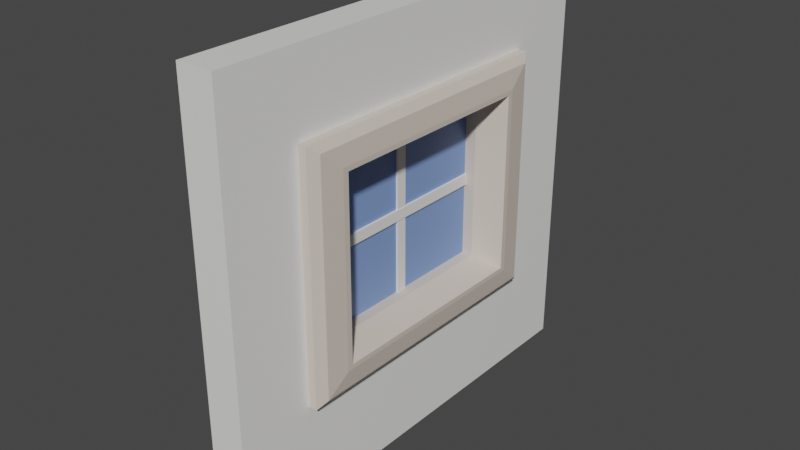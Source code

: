 # Source: Window02_house01.blend  (saved by Blender 2.90.8; exported with 4.5.12 LTS)
import bpy
from mathutils import Matrix  # noqa: F401  (used for matrix-valued properties, if any)

bpy.ops.wm.read_factory_settings(use_empty=True)
scene = bpy.context.scene
scene.name = 'Scene'

# ---- collections
col_collection = bpy.data.collections.new('Collection'); scene.collection.children.link(col_collection)

# ---- materials (node trees are filled in below, after node groups)
mat_cream_house01 = bpy.data.materials.new('Cream_House01')
mat_cream_house01.alpha_threshold = 0.0
mat_cream_house01.use_transparent_shadow = False
mat_cream_house01.line_color = (0.0, 0.0, 0.0, 1.0)
mat_window_house01 = bpy.data.materials.new('Window_House01')
mat_window_house01.use_transparent_shadow = False
mat_lightbrown_house01 = bpy.data.materials.new('LightBrown_House01')
mat_lightbrown_house01.use_transparent_shadow = False

# ---- material node trees
mat_cream_house01.use_nodes = True; mat_cream_house01.node_tree.nodes.clear()
_N = mat_cream_house01.node_tree.nodes; _L = mat_cream_house01.node_tree.links
n0 = _N.new('ShaderNodeOutputMaterial'); n0.name = 'Material Output'; n0.location = (300, 300)
n1 = _N.new('ShaderNodeBsdfPrincipled'); n1.name = 'Principled BSDF'; n1.location = (10, 300)
n1.distribution = 'GGX'
n1.subsurface_method = 'BURLEY'
n1.inputs[0].default_value = (0.8714, 0.8632, 0.8469, 1.0)
n1.inputs[2].default_value = 0.4
n1.inputs[3].default_value = 1.45
n1.inputs[27].default_value = (0.0, 0.0, 0.0, 1.0)
n1.inputs[28].default_value = 1.0
_L.new(n1.outputs[0], n0.inputs[0])
n0.is_active_output = True
mat_window_house01.use_nodes = True; mat_window_house01.node_tree.nodes.clear()
_N = mat_window_house01.node_tree.nodes; _L = mat_window_house01.node_tree.links
n0 = _N.new('ShaderNodeBsdfPrincipled'); n0.name = 'Principled BSDF'; n0.location = (10, 300)
n0.distribution = 'GGX'
n0.subsurface_method = 'BURLEY'
n0.inputs[0].default_value = (0.2086, 0.3278, 0.6654, 1.0)
n0.inputs[3].default_value = 1.45
n0.inputs[27].default_value = (0.0, 0.0, 0.0, 1.0)
n0.inputs[28].default_value = 1.0
n1 = _N.new('ShaderNodeOutputMaterial'); n1.name = 'Material Output'; n1.location = (300, 300)
_L.new(n0.outputs[0], n1.inputs[0])
n1.is_active_output = True
mat_lightbrown_house01.use_nodes = True; mat_lightbrown_house01.node_tree.nodes.clear()
_N = mat_lightbrown_house01.node_tree.nodes; _L = mat_lightbrown_house01.node_tree.links
n0 = _N.new('ShaderNodeBsdfPrincipled'); n0.name = 'Principled BSDF'; n0.location = (10, 300)
n0.distribution = 'GGX'
n0.subsurface_method = 'BURLEY'
n0.inputs[0].default_value = (0.6724, 0.5906, 0.5149, 1.0)
n0.inputs[3].default_value = 1.45
n0.inputs[27].default_value = (0.0, 0.0, 0.0, 1.0)
n0.inputs[28].default_value = 1.0
n1 = _N.new('ShaderNodeOutputMaterial'); n1.name = 'Material Output'; n1.location = (300, 300)
_L.new(n0.outputs[0], n1.inputs[0])
n1.is_active_output = True

# ---- world
world_world = bpy.data.worlds.new('World'); scene.world = world_world
world_world.use_nodes = True; world_world.node_tree.nodes.clear()
_N = world_world.node_tree.nodes; _L = world_world.node_tree.links
n0 = _N.new('ShaderNodeOutputWorld'); n0.name = 'World Output'; n0.location = (300, 300)
n1 = _N.new('ShaderNodeBackground'); n1.name = 'Background'; n1.location = (10, 300)
n1.inputs[0].default_value = (0.05088, 0.05088, 0.05088, 1.0)
_L.new(n1.outputs[0], n0.inputs[0])
n0.is_active_output = True
world_world.color = (0.05088, 0.05088, 0.05088)
world_world.use_sun_shadow = False
world_world.sun_shadow_jitter_overblur = 0.0

# ---- meshes
me_cube_001 = bpy.data.meshes.new('Cube.001')
me_cube_001.from_pydata([(0.1501, 1.593, 1.424), (0.1501, 1.593, -1.58), (0.1501, -1.593, 1.424), (0.1501, -1.593, -1.58), (-0.1099, 1.593, 1.424), (-0.1099, 1.593, -1.58), (-0.1099, -1.593, 1.424), (-0.1099, -1.593, -1.58), (-0.1099, -1.041, -0.8523), (0.1501, -1.041, -0.8523), (-0.1099, 1.041, -0.8523), (0.1501, 1.041, -0.8523), (-0.1099, 1.041, 0.8696), (0.1501, 1.041, 0.8696), (-0.1099, -1.041, 0.8696), (0.1501, -1.041, 0.8696), (-0.279, -0.7745, -0.6317), (-0.279, -0.7745, 0.6491), (-0.279, 0.7745, -0.6317), (-0.279, 0.7745, 0.6491), (0.2689, -0.7745, -0.6317), (0.2689, -0.7745, 0.6491), (0.2689, 0.7745, -0.6317), (0.2689, 0.7745, 0.6491), (-0.08608, 0.6875, -0.5598), (0.07602, 0.6875, -0.5598), (0.07602, 0.6875, 0.5771), (-0.08608, 0.6875, 0.5771), (0.07602, -0.6875, 0.5771), (-0.08608, -0.6875, 0.5771), (0.07602, -0.6875, -0.5598), (-0.08608, -0.6875, -0.5598), (-0.279, 0.8149, -0.6651), (-0.2194, 1.041, -0.8523), (-0.2615, 0.975, -0.7975), (-0.2194, -1.041, -0.8523), (-0.279, -0.8149, -0.6651), (-0.2615, -0.975, -0.7975), (-0.2194, -1.041, 0.8696), (-0.279, -0.8149, 0.6824), (-0.2615, -0.975, 0.8148), (-0.2194, 1.041, 0.8696), (-0.279, 0.8149, 0.6824), (-0.2615, 0.975, 0.8148), (0.2093, 1.041, 0.8696), (0.2689, 0.8149, 0.6824), (0.2515, 0.975, 0.8148), (0.2689, 0.8149, -0.6651), (0.2093, 1.041, -0.8523), (0.2515, 0.975, -0.7975), (0.2689, -0.8149, -0.6651), (0.2093, -1.041, -0.8523), (0.2515, -0.975, -0.7975), (0.2093, -1.041, 0.8696), (0.2689, -0.8149, 0.6824), (0.2515, -0.975, 0.8148), (-0.01811, -0.03903, -0.8052), (-0.01811, -0.03903, 0.8226), (-0.01811, 0.03903, -0.8052), (-0.01811, 0.03903, 0.8226), (0.008043, -0.03903, -0.8052), (0.008043, -0.03903, 0.8226), (0.008043, 0.03903, -0.8052), (0.008043, 0.03903, 0.8226), (-0.02172, 0.8139, -0.03036), (-0.02172, -0.8139, -0.03036), (-0.02172, 0.8139, 0.0477), (-0.02172, -0.8139, 0.0477), (0.01166, 0.8139, -0.03036), (0.01166, -0.8139, -0.03036), (0.01166, 0.8139, 0.0477), (0.01166, -0.8139, 0.0477), (-0.006071, -0.7273, -0.6743), (-0.006071, -0.7273, 0.6916), (-0.006071, 0.7273, -0.6743), (-0.006071, 0.7273, 0.6916), (-0.003995, -0.7273, -0.6743), (-0.003995, -0.7273, 0.6916), (-0.003995, 0.7273, -0.6743), (-0.003995, 0.7273, 0.6916)], [], [(0, 4, 6, 2), (3, 2, 6, 7), (7, 6, 14, 8, 10, 5), (5, 1, 3, 7), (1, 0, 13, 11, 9, 3), (5, 4, 0, 1), (15, 14, 12, 13), (9, 8, 14, 15), (5, 10, 12, 14, 6, 4), (8, 9, 11, 10), (3, 9, 15, 13, 0, 2), (10, 11, 13, 12), (33, 48, 51, 35), (19, 17, 39, 42), (18, 19, 42, 32), (23, 22, 47, 45), (33, 41, 44, 48), (51, 53, 38, 35), (44, 41, 38, 53), (17, 16, 36, 39), (21, 23, 45, 54), (20, 21, 54, 50), (22, 20, 50, 47), (24, 27, 19, 18), (27, 29, 17, 19), (29, 31, 16, 17), (31, 24, 18, 16), (20, 22, 25, 30), (30, 25, 24, 31), (21, 20, 30, 28), (28, 30, 31, 29), (23, 21, 28, 26), (26, 28, 29, 27), (22, 23, 26, 25), (25, 26, 27, 24), (33, 35, 37, 34), (34, 37, 36, 32), (35, 38, 40, 37), (37, 40, 39, 36), (38, 41, 43, 40), (40, 43, 42, 39), (41, 33, 34, 43), (43, 34, 32, 42), (45, 47, 49, 46), (46, 49, 48, 44), (51, 48, 49, 52), (52, 49, 47, 50), (44, 53, 55, 46), (46, 55, 54, 45), (53, 51, 52, 55), (55, 52, 50, 54), (16, 18, 32, 36), (56, 57, 59, 58), (58, 59, 63, 62), (62, 63, 61, 60), (60, 61, 57, 56), (58, 62, 60, 56), (63, 59, 57, 61), (64, 65, 67, 66), (66, 67, 71, 70), (70, 71, 69, 68), (68, 69, 65, 64), (66, 70, 68, 64), (71, 67, 65, 69), (72, 73, 75, 74), (74, 75, 79, 78), (78, 79, 77, 76), (76, 77, 73, 72), (74, 78, 76, 72), (79, 75, 73, 77)])
me_cube_001.polygons.foreach_set('material_index', [0, 0, 0, 0, 0, 0, 0, 0, 0, 0, 0, 0, 2, 2, 2, 2, 2, 2, 2, 2, 2, 2, 2, 2, 2, 2, 2, 2, 2, 2, 2, 2, 2, 2, 2, 2, 2, 2, 2, 2, 2, 2, 2, 2, 2, 2, 2, 2, 2, 2, 2, 2, 0, 0, 0, 0, 0, 0, 0, 0, 0, 0, 0, 0, 1, 1, 1, 1, 1, 1])
_uv = me_cube_001.uv_layers.new(name='UVMap')
_uv.uv.foreach_set('vector', [0.625, 0.5, 0.875, 0.5, 0.875, 0.75, 0.625, 0.75, 0.375, 0.75, 0.625, 0.75, 0.625, 1.0, 0.375, 1.0, 0.375, 0.0, 0.625, 0.0, 0.5789, 0.04327, 0.4356, 0.04327, 0.4356, 0.2067, 0.375, 0.25, 0.125, 0.5, 0.375, 0.5, 0.375, 0.75, 0.125, 0.75, 0.375, 0.5, 0.625, 0.5, 0.5789, 0.5433, 0.4356, 0.5433, 0.4356, 0.7067, 0.375, 0.75, 0.375, 0.25, 0.625, 0.25, 0.625, 0.5, 0.375, 0.5, 0.6792, 0.75, 0.7978, 0.75, 0.7978, 0.5, 0.6792, 0.5, 0.375, 0.8042, 0.375, 0.9228, 0.625, 0.9228, 0.625, 0.8042, 0.375, 0.25, 0.4356, 0.2067, 0.5789, 0.2067, 0.5789, 0.04327, 0.625, 0.0, 0.625, 0.25, 0.2022, 0.75, 0.3208, 0.75, 0.3208, 0.5, 0.2022, 0.5, 0.375, 0.75, 0.4356, 0.7067, 0.5789, 0.7067, 0.5789, 0.5433, 0.625, 0.5, 0.625, 0.75, 0.375, 0.3272, 0.375, 0.4458, 0.625, 0.4458, 0.625, 0.3272, 0.1522, 0.5, 0.3478, 0.5, 0.3478, 0.75, 0.1522, 0.75, 0.593, 0.218, 0.593, 0.03202, 0.5978, 0.02718, 0.5978, 0.2228, 0.407, 0.218, 0.593, 0.218, 0.5978, 0.2228, 0.4022, 0.2228, 0.593, 0.532, 0.407, 0.532, 0.4022, 0.5272, 0.5978, 0.5272, 0.375, 0.2772, 0.625, 0.2772, 0.625, 0.4728, 0.375, 0.4728, 0.375, 0.7772, 0.625, 0.7772, 0.625, 0.9728, 0.375, 0.9728, 0.6522, 0.5, 0.8478, 0.5, 0.8478, 0.75, 0.6522, 0.75, 0.593, 0.03202, 0.407, 0.03202, 0.4022, 0.02718, 0.5978, 0.02718, 0.593, 0.718, 0.593, 0.532, 0.5978, 0.5272, 0.5978, 0.7228, 0.407, 0.718, 0.593, 0.718, 0.5978, 0.7228, 0.4022, 0.7228, 0.407, 0.532, 0.407, 0.718, 0.4022, 0.7228, 0.4022, 0.5272, 0.407, 0.3227, 0.593, 0.3227, 0.593, 0.218, 0.407, 0.218, 0.593, 0.3227, 0.593, 0.2607, 0.593, 0.03202, 0.593, 0.218, 0.593, 0.2607, 0.407, 0.2607, 0.407, 0.03202, 0.593, 0.03202, 0.407, 0.2607, 0.407, 0.3227, 0.407, 0.218, 0.407, 0.03202, 0.407, 0.718, 0.407, 0.532, 0.407, 0.4273, 0.407, 0.4893, 0.407, 0.4893, 0.407, 0.4273, 0.407, 0.3227, 0.407, 0.2607, 0.593, 0.718, 0.407, 0.718, 0.407, 0.4893, 0.593, 0.4893, 0.593, 0.4893, 0.407, 0.4893, 0.407, 0.2607, 0.593, 0.2607, 0.593, 0.532, 0.593, 0.718, 0.593, 0.4893, 0.593, 0.4273, 0.593, 0.4273, 0.593, 0.4893, 0.593, 0.2607, 0.593, 0.3227, 0.407, 0.532, 0.593, 0.532, 0.593, 0.4273, 0.407, 0.4273, 0.407, 0.4273, 0.593, 0.4273, 0.593, 0.3227, 0.407, 0.3227, 0.1522, 0.5, 0.1522, 0.75, 0.125, 0.742, 0.125, 0.508, 0.375, 0.242, 0.375, 0.007962, 0.4022, 0.02718, 0.4022, 0.2228, 0.375, 0.9728, 0.625, 0.9728, 0.617, 1.0, 0.383, 1.0, 0.383, 0.0, 0.617, 0.0, 0.5978, 0.02718, 0.4022, 0.02718, 0.8478, 0.75, 0.8478, 0.5, 0.875, 0.508, 0.875, 0.742, 0.625, 0.007962, 0.625, 0.242, 0.5978, 0.2228, 0.5978, 0.02718, 0.625, 0.2772, 0.375, 0.2772, 0.383, 0.25, 0.617, 0.25, 0.617, 0.25, 0.383, 0.25, 0.4022, 0.2228, 0.5978, 0.2228, 0.5978, 0.5272, 0.4022, 0.5272, 0.383, 0.5, 0.617, 0.5, 0.617, 0.5, 0.383, 0.5, 0.375, 0.4728, 0.625, 0.4728, 0.3478, 0.75, 0.3478, 0.5, 0.375, 0.508, 0.375, 0.742, 0.375, 0.742, 0.375, 0.508, 0.4022, 0.5272, 0.4022, 0.7228, 0.6522, 0.5, 0.6522, 0.75, 0.625, 0.742, 0.625, 0.508, 0.625, 0.508, 0.625, 0.742, 0.5978, 0.7228, 0.5978, 0.5272, 0.625, 0.7772, 0.375, 0.7772, 0.383, 0.75, 0.617, 0.75, 0.617, 0.75, 0.383, 0.75, 0.4022, 0.7228, 0.5978, 0.7228, 0.407, 0.03202, 0.407, 0.218, 0.4022, 0.2228, 0.4022, 0.02718, 0.375, 0.0, 0.625, 0.0, 0.625, 0.25, 0.375, 0.25, 0.375, 0.25, 0.625, 0.25, 0.625, 0.5, 0.375, 0.5, 0.375, 0.5, 0.625, 0.5, 0.625, 0.75, 0.375, 0.75, 0.375, 0.75, 0.625, 0.75, 0.625, 1.0, 0.375, 1.0, 0.125, 0.5, 0.375, 0.5, 0.375, 0.75, 0.125, 0.75, 0.625, 0.5, 0.875, 0.5, 0.875, 0.75, 0.625, 0.75, 0.375, 0.0, 0.625, 0.0, 0.625, 0.25, 0.375, 0.25, 0.375, 0.25, 0.625, 0.25, 0.625, 0.5, 0.375, 0.5, 0.375, 0.5, 0.625, 0.5, 0.625, 0.75, 0.375, 0.75, 0.375, 0.75, 0.625, 0.75, 0.625, 1.0, 0.375, 1.0, 0.125, 0.5, 0.375, 0.5, 0.375, 0.75, 0.125, 0.75, 0.625, 0.5, 0.875, 0.5, 0.875, 0.75, 0.625, 0.75, 0.375, 0.0, 0.625, 0.0, 0.625, 0.25, 0.375, 0.25, 0.375, 0.25, 0.625, 0.25, 0.625, 0.5, 0.375, 0.5, 0.375, 0.5, 0.625, 0.5, 0.625, 0.75, 0.375, 0.75, 0.375, 0.75, 0.625, 0.75, 0.625, 1.0, 0.375, 1.0, 0.125, 0.5, 0.375, 0.5, 0.375, 0.75, 0.125, 0.75, 0.625, 0.5, 0.875, 0.5, 0.875, 0.75, 0.625, 0.75])
me_cube_001.materials.append(mat_cream_house01)
me_cube_001.materials.append(mat_window_house01)
me_cube_001.materials.append(mat_lightbrown_house01)
me_cube_001.use_remesh_preserve_volume = False
me_cube_001.use_remesh_preserve_attributes = False
me_cube_001.use_mirror_vertex_groups = False
me_cube_001.update()

# ---- objects
ob_window02_house01 = bpy.data.objects.new('Window02_House01', me_cube_001)

# ---- transforms, parenting, visibility, modifiers, constraints
ob_window02_house01.location = (0.0, 0.0, 0.0)
ob_window02_house01.lock_rotations_4d = False
ob_window02_house01.empty_display_type = 'ARROWS'
ob_window02_house01.lineart.crease_threshold = 0.0

# ---- collection membership
col_collection.objects.link(ob_window02_house01)

# ---- scene / render settings (as saved in the file)
scene.frame_start = 1; scene.frame_end = 250; scene.frame_set(1)
scene.render.engine = 'BLENDER_EEVEE_NEXT'
scene.cycles.use_denoising = False
scene.cycles.samples = 128
scene.cycles.sampling_pattern = 'TABULATED_SOBOL'
scene.cycles.use_adaptive_sampling = False
scene.cycles.use_light_tree = False
scene.view_settings.view_transform = 'Filmic'
bpy.context.view_layer.update()

# ---- added for rendering (the .blend has no active camera and no usable light): camera, sun
cam_auto = bpy.data.cameras.new('AutoCamera')
cam_auto.lens = 50.0
cam_auto.sensor_width = 36.0
cam_auto.clip_end = 1000.0
ob_auto_camera = bpy.data.objects.new('AutoCamera', cam_auto)
scene.collection.objects.link(ob_auto_camera)
ob_auto_camera.location = (4.07771, -4.89929, 3.1882)
ob_auto_camera.rotation_euler = (1.09748, -7.21219e-08, 0.694738)
scene.camera = ob_auto_camera
light_auto_sun = bpy.data.lights.new('AutoSun', 'SUN')
light_auto_sun.energy = 3.0
light_auto_sun.angle = 0.0523599
ob_auto_sun = bpy.data.objects.new('AutoSun', light_auto_sun)
scene.collection.objects.link(ob_auto_sun)
ob_auto_sun.rotation_euler = (0.872665, 0.174533, 0.523599)
bpy.context.view_layer.update()
